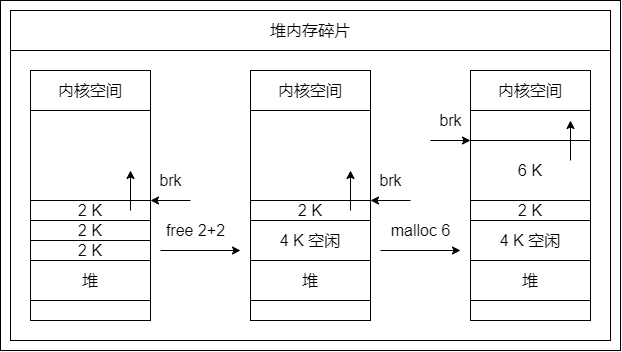

The diagram above was exported from draw.io. Its source (the exported page's mxGraphModel, read from the mxfile embedded in the PNG):
<mxGraphModel dx="1554" dy="35" grid="1" gridSize="10" guides="1" tooltips="1" connect="1" arrows="1" fold="1" page="1" pageScale="1" pageWidth="827" pageHeight="1169" math="0" shadow="0">
  <root>
    <mxCell id="0" />
    <mxCell id="1" parent="0" />
    <mxCell id="2" value="" style="group" vertex="1" connectable="0" parent="1">
      <mxGeometry x="140" y="2000" width="620" height="350" as="geometry" />
    </mxCell>
    <mxCell id="3" value="" style="rounded=0;whiteSpace=wrap;html=1;fontSize=16;fillColor=none;container=0;" vertex="1" parent="2">
      <mxGeometry width="620" height="350" as="geometry" />
    </mxCell>
    <mxCell id="4" value="" style="group;strokeColor=default;container=0;" vertex="1" connectable="0" parent="2">
      <mxGeometry x="30" y="70" width="120" height="250" as="geometry" />
    </mxCell>
    <mxCell id="5" value="内核空间" style="rounded=0;whiteSpace=wrap;html=1;fontSize=16;strokeColor=default;fillColor=none;container=0;" vertex="1" parent="2">
      <mxGeometry x="30" y="70" width="120" height="40" as="geometry" />
    </mxCell>
    <mxCell id="6" value="" style="endArrow=classic;html=1;rounded=0;fontSize=16;strokeColor=default;" edge="1" parent="2">
      <mxGeometry width="50" height="50" relative="1" as="geometry">
        <mxPoint x="130" y="210" as="sourcePoint" />
        <mxPoint x="130" y="170" as="targetPoint" />
      </mxGeometry>
    </mxCell>
    <mxCell id="7" value="堆" style="rounded=0;whiteSpace=wrap;html=1;fontSize=16;strokeColor=default;fillColor=none;container=0;" vertex="1" parent="2">
      <mxGeometry x="30" y="260" width="120" height="40" as="geometry" />
    </mxCell>
    <mxCell id="8" value="" style="endArrow=classic;html=1;rounded=0;fontSize=16;" edge="1" parent="2">
      <mxGeometry width="50" height="50" relative="1" as="geometry">
        <mxPoint x="190" y="200" as="sourcePoint" />
        <mxPoint x="150" y="200" as="targetPoint" />
      </mxGeometry>
    </mxCell>
    <mxCell id="9" value="brk" style="text;html=1;align=center;verticalAlign=middle;resizable=0;points=[];autosize=1;strokeColor=none;fillColor=none;fontSize=16;container=0;" vertex="1" parent="2">
      <mxGeometry x="150" y="170" width="40" height="20" as="geometry" />
    </mxCell>
    <mxCell id="10" value="2 K" style="rounded=0;whiteSpace=wrap;html=1;fontSize=16;strokeColor=default;fillColor=none;container=0;" vertex="1" parent="2">
      <mxGeometry x="30" y="240" width="120" height="20" as="geometry" />
    </mxCell>
    <mxCell id="11" value="2 K" style="rounded=0;whiteSpace=wrap;html=1;fontSize=16;strokeColor=default;fillColor=none;container=0;" vertex="1" parent="2">
      <mxGeometry x="30" y="220" width="120" height="20" as="geometry" />
    </mxCell>
    <mxCell id="12" value="2 K" style="rounded=0;whiteSpace=wrap;html=1;fontSize=16;strokeColor=default;fillColor=none;container=0;" vertex="1" parent="2">
      <mxGeometry x="30" y="200" width="120" height="20" as="geometry" />
    </mxCell>
    <mxCell id="13" value="" style="group;strokeColor=default;container=0;" vertex="1" connectable="0" parent="2">
      <mxGeometry x="250" y="70" width="120" height="250" as="geometry" />
    </mxCell>
    <mxCell id="14" value="内核空间" style="rounded=0;whiteSpace=wrap;html=1;fontSize=16;strokeColor=default;fillColor=none;container=0;" vertex="1" parent="2">
      <mxGeometry x="250" y="70" width="120" height="40" as="geometry" />
    </mxCell>
    <mxCell id="15" value="" style="endArrow=classic;html=1;rounded=0;fontSize=16;strokeColor=default;" edge="1" parent="2">
      <mxGeometry width="50" height="50" relative="1" as="geometry">
        <mxPoint x="350" y="210" as="sourcePoint" />
        <mxPoint x="350" y="170" as="targetPoint" />
      </mxGeometry>
    </mxCell>
    <mxCell id="16" value="堆" style="rounded=0;whiteSpace=wrap;html=1;fontSize=16;strokeColor=default;fillColor=none;container=0;" vertex="1" parent="2">
      <mxGeometry x="250" y="260" width="120" height="40" as="geometry" />
    </mxCell>
    <mxCell id="17" value="" style="endArrow=classic;html=1;rounded=0;fontSize=16;" edge="1" parent="2">
      <mxGeometry width="50" height="50" relative="1" as="geometry">
        <mxPoint x="410" y="200" as="sourcePoint" />
        <mxPoint x="370" y="200" as="targetPoint" />
      </mxGeometry>
    </mxCell>
    <mxCell id="18" value="brk" style="text;html=1;align=center;verticalAlign=middle;resizable=0;points=[];autosize=1;strokeColor=none;fillColor=none;fontSize=16;container=0;" vertex="1" parent="2">
      <mxGeometry x="370" y="170" width="40" height="20" as="geometry" />
    </mxCell>
    <mxCell id="19" value="4 K 空闲" style="rounded=0;whiteSpace=wrap;html=1;fontSize=16;strokeColor=default;fillColor=none;container=0;" vertex="1" parent="2">
      <mxGeometry x="250" y="220" width="120" height="40" as="geometry" />
    </mxCell>
    <mxCell id="20" value="2 K" style="rounded=0;whiteSpace=wrap;html=1;fontSize=16;strokeColor=default;fillColor=none;container=0;" vertex="1" parent="2">
      <mxGeometry x="250" y="200" width="120" height="20" as="geometry" />
    </mxCell>
    <mxCell id="21" value="" style="group;strokeColor=default;container=0;" vertex="1" connectable="0" parent="2">
      <mxGeometry x="470" y="70" width="120" height="250" as="geometry" />
    </mxCell>
    <mxCell id="22" value="内核空间" style="rounded=0;whiteSpace=wrap;html=1;fontSize=16;strokeColor=default;fillColor=none;container=0;" vertex="1" parent="2">
      <mxGeometry x="470" y="70" width="120" height="40" as="geometry" />
    </mxCell>
    <mxCell id="23" value="" style="endArrow=classic;html=1;rounded=0;fontSize=16;strokeColor=default;" edge="1" parent="2">
      <mxGeometry width="50" height="50" relative="1" as="geometry">
        <mxPoint x="570" y="160" as="sourcePoint" />
        <mxPoint x="570" y="120" as="targetPoint" />
      </mxGeometry>
    </mxCell>
    <mxCell id="24" value="堆" style="rounded=0;whiteSpace=wrap;html=1;fontSize=16;strokeColor=default;fillColor=none;container=0;" vertex="1" parent="2">
      <mxGeometry x="470" y="260" width="120" height="40" as="geometry" />
    </mxCell>
    <mxCell id="25" value="" style="endArrow=classic;html=1;rounded=0;fontSize=16;" edge="1" parent="2">
      <mxGeometry width="50" height="50" relative="1" as="geometry">
        <mxPoint x="430" y="140" as="sourcePoint" />
        <mxPoint x="470" y="140" as="targetPoint" />
      </mxGeometry>
    </mxCell>
    <mxCell id="26" value="brk" style="text;html=1;align=center;verticalAlign=middle;resizable=0;points=[];autosize=1;strokeColor=none;fillColor=none;fontSize=16;container=0;" vertex="1" parent="2">
      <mxGeometry x="430" y="110" width="40" height="20" as="geometry" />
    </mxCell>
    <mxCell id="27" value="4 K 空闲" style="rounded=0;whiteSpace=wrap;html=1;fontSize=16;strokeColor=default;fillColor=none;container=0;" vertex="1" parent="2">
      <mxGeometry x="470" y="220" width="120" height="40" as="geometry" />
    </mxCell>
    <mxCell id="28" value="2 K" style="rounded=0;whiteSpace=wrap;html=1;fontSize=16;strokeColor=default;fillColor=none;container=0;" vertex="1" parent="2">
      <mxGeometry x="470" y="200" width="120" height="20" as="geometry" />
    </mxCell>
    <mxCell id="29" value="6 K" style="rounded=0;whiteSpace=wrap;html=1;fontSize=16;strokeColor=default;fillColor=none;container=0;" vertex="1" parent="2">
      <mxGeometry x="470" y="140" width="120" height="60" as="geometry" />
    </mxCell>
    <mxCell id="30" value="" style="endArrow=classic;html=1;rounded=0;fontSize=16;" edge="1" parent="2">
      <mxGeometry width="50" height="50" relative="1" as="geometry">
        <mxPoint x="160" y="250" as="sourcePoint" />
        <mxPoint x="240" y="250" as="targetPoint" />
      </mxGeometry>
    </mxCell>
    <mxCell id="31" value="free 2+2" style="text;html=1;align=center;verticalAlign=middle;resizable=0;points=[];autosize=1;strokeColor=none;fillColor=none;fontSize=16;container=0;" vertex="1" parent="2">
      <mxGeometry x="160" y="220" width="70" height="20" as="geometry" />
    </mxCell>
    <mxCell id="32" value="" style="endArrow=classic;html=1;rounded=0;fontSize=16;" edge="1" parent="2">
      <mxGeometry width="50" height="50" relative="1" as="geometry">
        <mxPoint x="380" y="250" as="sourcePoint" />
        <mxPoint x="460" y="250" as="targetPoint" />
      </mxGeometry>
    </mxCell>
    <mxCell id="33" value="malloc 6" style="text;html=1;align=center;verticalAlign=middle;resizable=0;points=[];autosize=1;strokeColor=none;fillColor=none;fontSize=16;container=0;" vertex="1" parent="2">
      <mxGeometry x="380" y="220" width="80" height="20" as="geometry" />
    </mxCell>
    <mxCell id="34" value="" style="rounded=0;whiteSpace=wrap;html=1;fontSize=16;strokeColor=default;fillColor=none;spacingTop=-280;container=0;" vertex="1" parent="2">
      <mxGeometry x="10" y="50" width="600" height="290" as="geometry" />
    </mxCell>
    <mxCell id="35" value="&lt;span&gt;堆内存碎片&lt;/span&gt;" style="rounded=0;whiteSpace=wrap;html=1;fontSize=16;strokeColor=default;fillColor=none;container=0;" vertex="1" parent="2">
      <mxGeometry x="10" y="10" width="600" height="40" as="geometry" />
    </mxCell>
  </root>
</mxGraphModel>